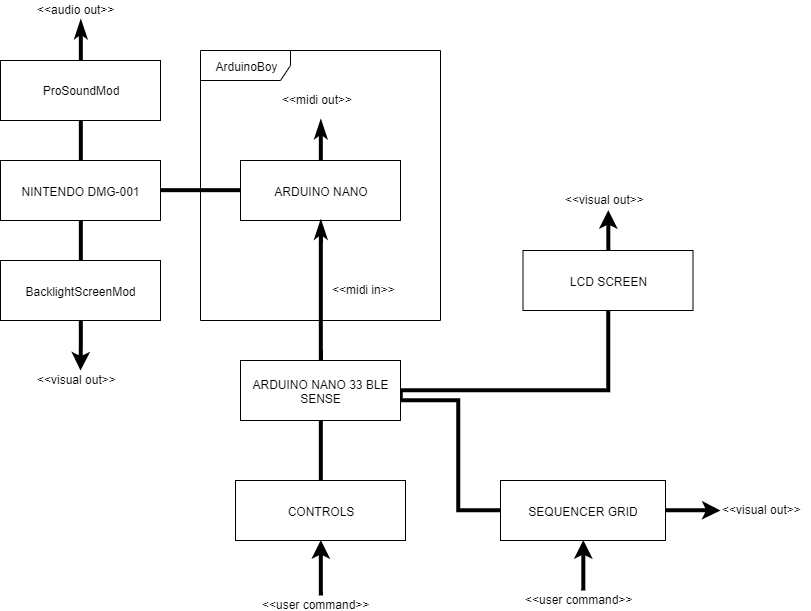

The diagram above was exported from draw.io. Its source (the exported page's mxGraphModel, read from the mxfile embedded in the PNG):
<mxGraphModel dx="1363" dy="722" grid="1" gridSize="10" guides="1" tooltips="1" connect="1" arrows="1" fold="1" page="1" pageScale="1" pageWidth="1169" pageHeight="827" math="0" shadow="0">
  <root>
    <mxCell id="0" />
    <mxCell id="1" parent="0" />
    <mxCell id="k2dkbDOi2k17SmWGmKp0-10" style="edgeStyle=orthogonalEdgeStyle;rounded=0;orthogonalLoop=1;jettySize=auto;html=1;exitX=0.5;exitY=0;exitDx=0;exitDy=0;entryX=0.5;entryY=1;entryDx=0;entryDy=0;endArrow=none;endFill=0;strokeWidth=4;" edge="1" parent="1" source="k2dkbDOi2k17SmWGmKp0-1" target="k2dkbDOi2k17SmWGmKp0-9">
      <mxGeometry relative="1" as="geometry" />
    </mxCell>
    <mxCell id="k2dkbDOi2k17SmWGmKp0-27" style="edgeStyle=orthogonalEdgeStyle;rounded=0;orthogonalLoop=1;jettySize=auto;html=1;exitX=0.5;exitY=1;exitDx=0;exitDy=0;entryX=0.5;entryY=0;entryDx=0;entryDy=0;endArrow=none;endFill=0;strokeWidth=4;" edge="1" parent="1" source="k2dkbDOi2k17SmWGmKp0-1" target="k2dkbDOi2k17SmWGmKp0-26">
      <mxGeometry relative="1" as="geometry" />
    </mxCell>
    <mxCell id="k2dkbDOi2k17SmWGmKp0-1" value="NINTENDO DMG-001" style="rounded=0;whiteSpace=wrap;html=1;" vertex="1" parent="1">
      <mxGeometry x="120" y="320" width="160" height="60" as="geometry" />
    </mxCell>
    <mxCell id="k2dkbDOi2k17SmWGmKp0-11" style="edgeStyle=orthogonalEdgeStyle;rounded=0;orthogonalLoop=1;jettySize=auto;html=1;exitX=0;exitY=0.5;exitDx=0;exitDy=0;entryX=1;entryY=0.5;entryDx=0;entryDy=0;endArrow=none;endFill=0;strokeWidth=4;" edge="1" parent="1" source="k2dkbDOi2k17SmWGmKp0-2" target="k2dkbDOi2k17SmWGmKp0-1">
      <mxGeometry relative="1" as="geometry" />
    </mxCell>
    <mxCell id="k2dkbDOi2k17SmWGmKp0-12" style="edgeStyle=orthogonalEdgeStyle;rounded=0;orthogonalLoop=1;jettySize=auto;html=1;exitX=0.5;exitY=0;exitDx=0;exitDy=0;entryX=0.5;entryY=1;entryDx=0;entryDy=0;endArrow=classicThin;endFill=1;strokeWidth=4;" edge="1" parent="1" source="k2dkbDOi2k17SmWGmKp0-2">
      <mxGeometry relative="1" as="geometry">
        <mxPoint x="440.2857142857142" y="279.8571428571429" as="targetPoint" />
      </mxGeometry>
    </mxCell>
    <mxCell id="k2dkbDOi2k17SmWGmKp0-2" value="ARDUINO NANO" style="rounded=0;whiteSpace=wrap;html=1;" vertex="1" parent="1">
      <mxGeometry x="360" y="320" width="160" height="60" as="geometry" />
    </mxCell>
    <mxCell id="k2dkbDOi2k17SmWGmKp0-14" style="edgeStyle=orthogonalEdgeStyle;rounded=0;orthogonalLoop=1;jettySize=auto;html=1;exitX=0.5;exitY=0;exitDx=0;exitDy=0;endArrow=classicThin;endFill=1;strokeWidth=4;" edge="1" parent="1" source="k2dkbDOi2k17SmWGmKp0-3" target="k2dkbDOi2k17SmWGmKp0-2">
      <mxGeometry relative="1" as="geometry">
        <mxPoint x="440.2857142857142" y="479.8571428571429" as="targetPoint" />
      </mxGeometry>
    </mxCell>
    <mxCell id="k2dkbDOi2k17SmWGmKp0-16" style="edgeStyle=orthogonalEdgeStyle;rounded=0;orthogonalLoop=1;jettySize=auto;html=1;exitX=1;exitY=0.5;exitDx=0;exitDy=0;entryX=0;entryY=0.5;entryDx=0;entryDy=0;endArrow=none;endFill=0;strokeWidth=4;" edge="1" parent="1" source="k2dkbDOi2k17SmWGmKp0-3" target="k2dkbDOi2k17SmWGmKp0-5">
      <mxGeometry relative="1" as="geometry">
        <Array as="points">
          <mxPoint x="520" y="560" />
          <mxPoint x="578" y="560" />
          <mxPoint x="578" y="670" />
        </Array>
      </mxGeometry>
    </mxCell>
    <mxCell id="k2dkbDOi2k17SmWGmKp0-3" value="ARDUINO NANO 33 BLE SENSE" style="rounded=0;whiteSpace=wrap;html=1;" vertex="1" parent="1">
      <mxGeometry x="360" y="520" width="160" height="60" as="geometry" />
    </mxCell>
    <mxCell id="k2dkbDOi2k17SmWGmKp0-17" style="edgeStyle=orthogonalEdgeStyle;rounded=0;orthogonalLoop=1;jettySize=auto;html=1;exitX=0.5;exitY=1;exitDx=0;exitDy=0;entryX=1;entryY=0.5;entryDx=0;entryDy=0;endArrow=none;endFill=0;strokeWidth=4;" edge="1" parent="1" source="k2dkbDOi2k17SmWGmKp0-4" target="k2dkbDOi2k17SmWGmKp0-3">
      <mxGeometry relative="1" as="geometry">
        <Array as="points">
          <mxPoint x="727" y="550" />
        </Array>
      </mxGeometry>
    </mxCell>
    <mxCell id="k2dkbDOi2k17SmWGmKp0-37" style="edgeStyle=orthogonalEdgeStyle;rounded=0;orthogonalLoop=1;jettySize=auto;html=1;exitX=0.5;exitY=0;exitDx=0;exitDy=0;startArrow=none;startFill=0;endArrow=classic;endFill=1;strokeWidth=4;" edge="1" parent="1" source="k2dkbDOi2k17SmWGmKp0-4">
      <mxGeometry relative="1" as="geometry">
        <mxPoint x="727.5999999999999" y="370" as="targetPoint" />
      </mxGeometry>
    </mxCell>
    <mxCell id="k2dkbDOi2k17SmWGmKp0-4" value="LCD SCREEN" style="rounded=0;whiteSpace=wrap;html=1;" vertex="1" parent="1">
      <mxGeometry x="642.5" y="410" width="170" height="60" as="geometry" />
    </mxCell>
    <mxCell id="k2dkbDOi2k17SmWGmKp0-32" style="edgeStyle=orthogonalEdgeStyle;rounded=0;orthogonalLoop=1;jettySize=auto;html=1;exitX=0.5;exitY=1;exitDx=0;exitDy=0;startArrow=classic;startFill=1;endArrow=none;endFill=0;strokeWidth=4;" edge="1" parent="1" source="k2dkbDOi2k17SmWGmKp0-5" target="k2dkbDOi2k17SmWGmKp0-31">
      <mxGeometry relative="1" as="geometry" />
    </mxCell>
    <mxCell id="k2dkbDOi2k17SmWGmKp0-40" style="edgeStyle=orthogonalEdgeStyle;rounded=0;orthogonalLoop=1;jettySize=auto;html=1;exitX=1;exitY=0.5;exitDx=0;exitDy=0;startArrow=none;startFill=0;endArrow=classic;endFill=1;strokeWidth=4;" edge="1" parent="1" source="k2dkbDOi2k17SmWGmKp0-5">
      <mxGeometry relative="1" as="geometry">
        <mxPoint x="840" y="670" as="targetPoint" />
      </mxGeometry>
    </mxCell>
    <mxCell id="k2dkbDOi2k17SmWGmKp0-5" value="SEQUENCER GRID" style="rounded=0;whiteSpace=wrap;html=1;" vertex="1" parent="1">
      <mxGeometry x="620" y="640" width="165" height="60" as="geometry" />
    </mxCell>
    <mxCell id="k2dkbDOi2k17SmWGmKp0-15" style="edgeStyle=orthogonalEdgeStyle;rounded=0;orthogonalLoop=1;jettySize=auto;html=1;exitX=0.5;exitY=0;exitDx=0;exitDy=0;entryX=0.5;entryY=1;entryDx=0;entryDy=0;endArrow=none;endFill=0;strokeWidth=4;" edge="1" parent="1" source="k2dkbDOi2k17SmWGmKp0-6" target="k2dkbDOi2k17SmWGmKp0-3">
      <mxGeometry relative="1" as="geometry" />
    </mxCell>
    <mxCell id="k2dkbDOi2k17SmWGmKp0-33" style="edgeStyle=orthogonalEdgeStyle;rounded=0;orthogonalLoop=1;jettySize=auto;html=1;exitX=0.5;exitY=1;exitDx=0;exitDy=0;startArrow=classic;startFill=1;endArrow=none;endFill=0;strokeWidth=4;" edge="1" parent="1" source="k2dkbDOi2k17SmWGmKp0-6" target="k2dkbDOi2k17SmWGmKp0-30">
      <mxGeometry relative="1" as="geometry" />
    </mxCell>
    <mxCell id="k2dkbDOi2k17SmWGmKp0-6" value="CONTROLS" style="rounded=0;whiteSpace=wrap;html=1;" vertex="1" parent="1">
      <mxGeometry x="355" y="640" width="170" height="60" as="geometry" />
    </mxCell>
    <mxCell id="k2dkbDOi2k17SmWGmKp0-18" style="edgeStyle=orthogonalEdgeStyle;rounded=0;orthogonalLoop=1;jettySize=auto;html=1;exitX=0.5;exitY=0;exitDx=0;exitDy=0;endArrow=classicThin;endFill=1;strokeWidth=4;" edge="1" parent="1" source="k2dkbDOi2k17SmWGmKp0-9">
      <mxGeometry relative="1" as="geometry">
        <mxPoint x="200.33333333333348" y="179.66666666666674" as="targetPoint" />
      </mxGeometry>
    </mxCell>
    <mxCell id="k2dkbDOi2k17SmWGmKp0-9" value="ProSoundMod" style="rounded=0;whiteSpace=wrap;html=1;" vertex="1" parent="1">
      <mxGeometry x="120" y="220" width="160" height="60" as="geometry" />
    </mxCell>
    <mxCell id="k2dkbDOi2k17SmWGmKp0-19" value="&amp;lt;&amp;lt;audio out&amp;gt;&amp;gt;" style="text;html=1;resizable=0;points=[];autosize=1;align=left;verticalAlign=top;spacingTop=-4;" vertex="1" parent="1">
      <mxGeometry x="155" y="160" width="90" height="10" as="geometry" />
    </mxCell>
    <mxCell id="k2dkbDOi2k17SmWGmKp0-21" value="&amp;lt;&amp;lt;midi in&amp;gt;&amp;gt;" style="text;html=1;resizable=0;points=[];autosize=1;align=left;verticalAlign=top;spacingTop=-4;" vertex="1" parent="1">
      <mxGeometry x="450" y="440" width="80" height="10" as="geometry" />
    </mxCell>
    <mxCell id="k2dkbDOi2k17SmWGmKp0-23" value="&amp;lt;&amp;lt;midi out&amp;gt;&amp;gt;" style="text;html=1;resizable=0;points=[];autosize=1;align=left;verticalAlign=top;spacingTop=-4;" vertex="1" parent="1">
      <mxGeometry x="400" y="250" width="90" height="10" as="geometry" />
    </mxCell>
    <mxCell id="k2dkbDOi2k17SmWGmKp0-25" value="ArduinoBoy" style="shape=umlFrame;whiteSpace=wrap;html=1;strokeWidth=1;fillColor=none;width=90;height=30;" vertex="1" parent="1">
      <mxGeometry x="320" y="210" width="240" height="270" as="geometry" />
    </mxCell>
    <mxCell id="k2dkbDOi2k17SmWGmKp0-28" style="edgeStyle=orthogonalEdgeStyle;rounded=0;orthogonalLoop=1;jettySize=auto;html=1;exitX=0.5;exitY=1;exitDx=0;exitDy=0;endArrow=classic;endFill=1;strokeWidth=4;" edge="1" parent="1" source="k2dkbDOi2k17SmWGmKp0-26">
      <mxGeometry relative="1" as="geometry">
        <mxPoint x="200" y="530" as="targetPoint" />
      </mxGeometry>
    </mxCell>
    <mxCell id="k2dkbDOi2k17SmWGmKp0-26" value="BacklightScreenMod" style="rounded=0;whiteSpace=wrap;html=1;" vertex="1" parent="1">
      <mxGeometry x="120" y="420" width="160" height="60" as="geometry" />
    </mxCell>
    <mxCell id="k2dkbDOi2k17SmWGmKp0-30" value="&amp;lt;&amp;lt;user command&amp;gt;&amp;gt;" style="text;html=1;resizable=0;points=[];autosize=1;align=left;verticalAlign=top;spacingTop=-4;" vertex="1" parent="1">
      <mxGeometry x="380" y="755" width="120" height="10" as="geometry" />
    </mxCell>
    <mxCell id="k2dkbDOi2k17SmWGmKp0-31" value="&amp;lt;&amp;lt;user command&amp;gt;&amp;gt;" style="text;html=1;resizable=0;points=[];autosize=1;align=left;verticalAlign=top;spacingTop=-4;" vertex="1" parent="1">
      <mxGeometry x="642.5" y="750" width="120" height="10" as="geometry" />
    </mxCell>
    <mxCell id="k2dkbDOi2k17SmWGmKp0-34" value="&amp;lt;&amp;lt;visual out&amp;gt;&amp;gt;&lt;br&gt;" style="text;html=1;resizable=0;points=[];autosize=1;align=left;verticalAlign=top;spacingTop=-4;" vertex="1" parent="1">
      <mxGeometry x="682.5" y="350" width="90" height="10" as="geometry" />
    </mxCell>
    <mxCell id="k2dkbDOi2k17SmWGmKp0-38" value="&amp;lt;&amp;lt;visual out&amp;gt;&amp;gt;&lt;br&gt;" style="text;html=1;resizable=0;points=[];autosize=1;align=left;verticalAlign=top;spacingTop=-4;" vertex="1" parent="1">
      <mxGeometry x="155" y="530" width="90" height="10" as="geometry" />
    </mxCell>
    <mxCell id="k2dkbDOi2k17SmWGmKp0-39" value="&amp;lt;&amp;lt;visual out&amp;gt;&amp;gt;&lt;br&gt;" style="text;html=1;resizable=0;points=[];autosize=1;align=left;verticalAlign=top;spacingTop=-4;" vertex="1" parent="1">
      <mxGeometry x="840" y="660" width="90" height="10" as="geometry" />
    </mxCell>
  </root>
</mxGraphModel>